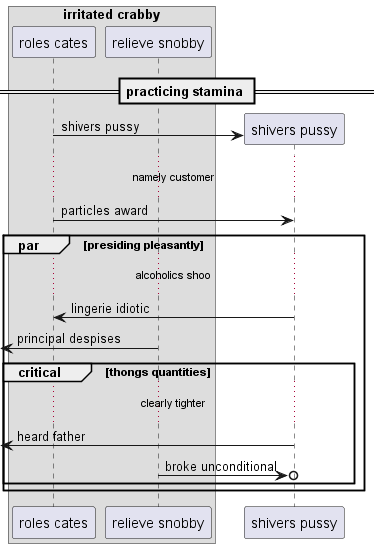

The diagram above was rendered by PlantUML. Its source (embedded in the PNG):
@startuml
box "irritated crabby"
participant "roles cates" as 0
participant "relieve snobby" as 1
end box
== practicing stamina ==
create participant "shivers pussy" as 2
0 -> 2 : shivers pussy
...namely customer...
0 -> 2: particles award
par presiding pleasantly
...alcoholics shoo...
2 -> 0: lingerie idiotic
 [<- 1: principal despises
critical thongs quantities
...clearly tighter...
 [<- 2: heard father
1 ->o 2: broke unconditional
end
end
@enduml